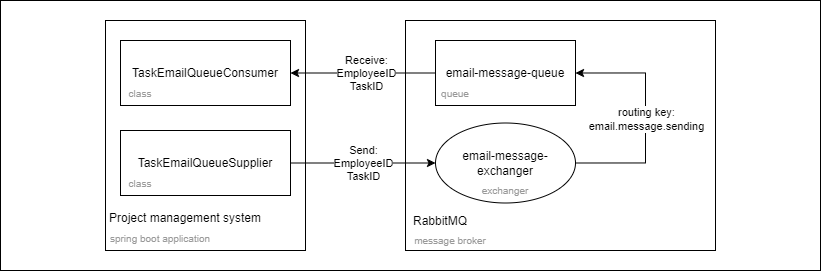

The diagram above was exported from draw.io. Its source (the exported page's mxGraphModel, read from the mxfile embedded in the PNG):
<mxGraphModel dx="1222" dy="674" grid="1" gridSize="10" guides="1" tooltips="1" connect="1" arrows="1" fold="1" page="1" pageScale="1" pageWidth="827" pageHeight="1169" math="0" shadow="0">
  <root>
    <mxCell id="0" />
    <mxCell id="1" parent="0" />
    <mxCell id="gmxdBEyx530X5syrSnmb-25" value="" style="whiteSpace=wrap;html=1;" parent="1" vertex="1">
      <mxGeometry x="3" y="20" width="820" height="270" as="geometry" />
    </mxCell>
    <mxCell id="tmwvxBbDAzKznQvT5vjb-2" value="" style="whiteSpace=wrap;html=1;" parent="1" vertex="1">
      <mxGeometry x="408" y="40" width="310" height="230" as="geometry" />
    </mxCell>
    <mxCell id="tmwvxBbDAzKznQvT5vjb-3" value="RabbitMQ" style="text;html=1;strokeColor=none;fillColor=none;align=center;verticalAlign=middle;whiteSpace=wrap;rounded=0;" parent="1" vertex="1">
      <mxGeometry x="408" y="230" width="70" height="22.5" as="geometry" />
    </mxCell>
    <mxCell id="tmwvxBbDAzKznQvT5vjb-4" value="&lt;font color=&quot;#999999&quot; style=&quot;font-size: 10px;&quot;&gt;message broker&lt;/font&gt;" style="text;html=1;strokeColor=none;fillColor=none;align=center;verticalAlign=middle;whiteSpace=wrap;rounded=0;" parent="1" vertex="1">
      <mxGeometry x="408" y="250" width="90" height="20" as="geometry" />
    </mxCell>
    <mxCell id="gmxdBEyx530X5syrSnmb-1" value="" style="whiteSpace=wrap;html=1;" parent="1" vertex="1">
      <mxGeometry x="108" y="40" width="200" height="230" as="geometry" />
    </mxCell>
    <mxCell id="gmxdBEyx530X5syrSnmb-9" value="" style="rounded=0;whiteSpace=wrap;html=1;" parent="1" vertex="1">
      <mxGeometry x="123" y="60" width="170" height="65" as="geometry" />
    </mxCell>
    <mxCell id="gmxdBEyx530X5syrSnmb-7" value="" style="rounded=0;whiteSpace=wrap;html=1;" parent="1" vertex="1">
      <mxGeometry x="123" y="150" width="170" height="65" as="geometry" />
    </mxCell>
    <mxCell id="gmxdBEyx530X5syrSnmb-2" value="Project management system" style="text;html=1;strokeColor=none;fillColor=none;align=center;verticalAlign=middle;whiteSpace=wrap;rounded=0;" parent="1" vertex="1">
      <mxGeometry x="108" y="222.5" width="160" height="30" as="geometry" />
    </mxCell>
    <mxCell id="gmxdBEyx530X5syrSnmb-4" value="TaskEmailQueueSupplier" style="text;html=1;strokeColor=none;fillColor=none;align=center;verticalAlign=middle;whiteSpace=wrap;rounded=0;" parent="1" vertex="1">
      <mxGeometry x="178" y="167.5" width="60" height="30" as="geometry" />
    </mxCell>
    <mxCell id="gmxdBEyx530X5syrSnmb-6" value="TaskEmailQueueConsumer" style="text;html=1;strokeColor=none;fillColor=none;align=center;verticalAlign=middle;whiteSpace=wrap;rounded=0;" parent="1" vertex="1">
      <mxGeometry x="178" y="77.5" width="60" height="30" as="geometry" />
    </mxCell>
    <mxCell id="gmxdBEyx530X5syrSnmb-11" value="&lt;font color=&quot;#999999&quot; style=&quot;font-size: 10px;&quot;&gt;class&lt;/font&gt;" style="text;html=1;strokeColor=none;fillColor=none;align=center;verticalAlign=middle;whiteSpace=wrap;rounded=0;" parent="1" vertex="1">
      <mxGeometry x="123" y="190" width="40" height="25" as="geometry" />
    </mxCell>
    <mxCell id="gmxdBEyx530X5syrSnmb-12" value="&lt;font color=&quot;#999999&quot; style=&quot;font-size: 10px;&quot;&gt;class&lt;/font&gt;" style="text;html=1;strokeColor=none;fillColor=none;align=center;verticalAlign=middle;whiteSpace=wrap;rounded=0;" parent="1" vertex="1">
      <mxGeometry x="123" y="100" width="40" height="25" as="geometry" />
    </mxCell>
    <mxCell id="gmxdBEyx530X5syrSnmb-13" value="" style="endArrow=classic;html=1;rounded=0;exitX=1;exitY=0.5;exitDx=0;exitDy=0;entryX=0;entryY=0.5;entryDx=0;entryDy=0;" parent="1" source="gmxdBEyx530X5syrSnmb-7" target="gmxdBEyx530X5syrSnmb-16" edge="1">
      <mxGeometry relative="1" as="geometry">
        <mxPoint x="322" y="182.07" as="sourcePoint" />
        <mxPoint x="448" y="182" as="targetPoint" />
      </mxGeometry>
    </mxCell>
    <mxCell id="gmxdBEyx530X5syrSnmb-14" value="Send:&lt;br&gt;EmployeeID&lt;br&gt;TaskID" style="edgeLabel;resizable=0;html=1;align=center;verticalAlign=middle;" parent="gmxdBEyx530X5syrSnmb-13" connectable="0" vertex="1">
      <mxGeometry relative="1" as="geometry" />
    </mxCell>
    <mxCell id="gmxdBEyx530X5syrSnmb-18" style="edgeStyle=orthogonalEdgeStyle;rounded=0;orthogonalLoop=1;jettySize=auto;html=1;exitX=1;exitY=0.5;exitDx=0;exitDy=0;entryX=1;entryY=0.5;entryDx=0;entryDy=0;" parent="1" source="gmxdBEyx530X5syrSnmb-16" target="gmxdBEyx530X5syrSnmb-17" edge="1">
      <mxGeometry relative="1" as="geometry">
        <Array as="points">
          <mxPoint x="648" y="182" />
          <mxPoint x="648" y="92" />
        </Array>
      </mxGeometry>
    </mxCell>
    <mxCell id="gmxdBEyx530X5syrSnmb-16" value="email-message-exchanger" style="ellipse;whiteSpace=wrap;html=1;" parent="1" vertex="1">
      <mxGeometry x="438" y="142.5" width="140" height="80" as="geometry" />
    </mxCell>
    <mxCell id="gmxdBEyx530X5syrSnmb-20" style="edgeStyle=orthogonalEdgeStyle;rounded=0;orthogonalLoop=1;jettySize=auto;html=1;exitX=0;exitY=0.5;exitDx=0;exitDy=0;entryX=1;entryY=0.5;entryDx=0;entryDy=0;startArrow=none;startFill=0;endArrow=classic;endFill=1;" parent="1" source="gmxdBEyx530X5syrSnmb-17" target="gmxdBEyx530X5syrSnmb-9" edge="1">
      <mxGeometry relative="1" as="geometry" />
    </mxCell>
    <mxCell id="gmxdBEyx530X5syrSnmb-17" value="email-message-queue" style="rounded=0;whiteSpace=wrap;html=1;" parent="1" vertex="1">
      <mxGeometry x="438" y="60" width="140" height="65" as="geometry" />
    </mxCell>
    <mxCell id="gmxdBEyx530X5syrSnmb-19" value="routing key:&lt;br&gt;email.message.sending" style="edgeLabel;resizable=0;html=1;align=center;verticalAlign=middle;" parent="1" connectable="0" vertex="1">
      <mxGeometry x="648.0039130434782" y="138.5" as="geometry" />
    </mxCell>
    <mxCell id="gmxdBEyx530X5syrSnmb-21" value="Receive:&lt;br&gt;EmployeeID&lt;br&gt;TaskID" style="edgeLabel;resizable=0;html=1;align=center;verticalAlign=middle;" parent="1" connectable="0" vertex="1">
      <mxGeometry x="367.99727272727284" y="92.5" as="geometry" />
    </mxCell>
    <mxCell id="gmxdBEyx530X5syrSnmb-22" value="&lt;font color=&quot;#999999&quot; style=&quot;font-size: 10px;&quot;&gt;spring boot application&lt;/font&gt;" style="text;html=1;strokeColor=none;fillColor=none;align=center;verticalAlign=middle;whiteSpace=wrap;rounded=0;" parent="1" vertex="1">
      <mxGeometry x="108" y="245" width="110" height="25" as="geometry" />
    </mxCell>
    <mxCell id="gmxdBEyx530X5syrSnmb-23" value="&lt;font color=&quot;#999999&quot; style=&quot;font-size: 10px;&quot;&gt;exchanger&lt;/font&gt;" style="text;html=1;strokeColor=none;fillColor=none;align=center;verticalAlign=middle;whiteSpace=wrap;rounded=0;" parent="1" vertex="1">
      <mxGeometry x="488" y="197.5" width="40" height="25" as="geometry" />
    </mxCell>
    <mxCell id="gmxdBEyx530X5syrSnmb-24" value="&lt;font color=&quot;#999999&quot; style=&quot;font-size: 10px;&quot;&gt;queue&lt;/font&gt;" style="text;html=1;strokeColor=none;fillColor=none;align=center;verticalAlign=middle;whiteSpace=wrap;rounded=0;" parent="1" vertex="1">
      <mxGeometry x="438" y="100" width="40" height="25" as="geometry" />
    </mxCell>
  </root>
</mxGraphModel>